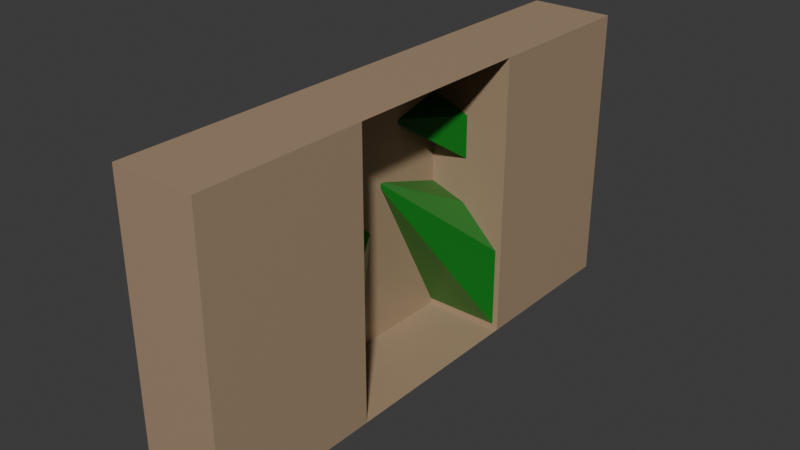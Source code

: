 # Source: wall.blend  (saved by Blender 5.0.118; exported with 4.5.12 LTS)
import bpy
from mathutils import Matrix  # noqa: F401  (used for matrix-valued properties, if any)

bpy.ops.wm.read_factory_settings(use_empty=True)
scene = bpy.context.scene
scene.name = 'Scene'

# ---- collections
col_collection = bpy.data.collections.new('Collection'); scene.collection.children.link(col_collection)

# ---- materials (node trees are filled in below, after node groups)
mat_material_002 = bpy.data.materials.new('Material.002')
mat_material_005 = bpy.data.materials.new('Material.005')

# ---- material node trees
mat_material_002.use_nodes = True; mat_material_002.node_tree.nodes.clear()
_N = mat_material_002.node_tree.nodes; _L = mat_material_002.node_tree.links
n0 = _N.new('ShaderNodeBsdfPrincipled'); n0.name = 'Principled BSDF'; n0.location = (-200, 100)
n0.inputs[0].default_value = (0.3908, 0.2753, 0.1726, 1.0)
n1 = _N.new('ShaderNodeOutputMaterial'); n1.name = 'Material Output'; n1.location = (200, 100)
_L.new(n0.outputs[0], n1.inputs[0])
n1.is_active_output = True
mat_material_005.use_nodes = True; mat_material_005.node_tree.nodes.clear()
_N = mat_material_005.node_tree.nodes; _L = mat_material_005.node_tree.links
n0 = _N.new('ShaderNodeBsdfPrincipled'); n0.name = 'Principled BSDF'; n0.location = (-200, 100)
n0.inputs[0].default_value = (0.01113, 0.1753, 0.01561, 1.0)
n0.inputs[2].default_value = 0.1962
n1 = _N.new('ShaderNodeOutputMaterial'); n1.name = 'Material Output'; n1.location = (200, 100)
_L.new(n0.outputs[0], n1.inputs[0])
n1.is_active_output = True

# ---- world
world_world = bpy.data.worlds.new('World'); scene.world = world_world
world_world.use_nodes = True; world_world.node_tree.nodes.clear()
_N = world_world.node_tree.nodes; _L = world_world.node_tree.links
n0 = _N.new('ShaderNodeOutputWorld'); n0.name = 'World Output'; n0.location = (200, 100)
n1 = _N.new('ShaderNodeBackground'); n1.name = 'Background'; n1.location = (-200, 100)
n1.inputs[0].default_value = (0.05088, 0.05088, 0.05088, 1.0)
_L.new(n1.outputs[0], n0.inputs[0])
n0.is_active_output = True
world_world.color = (0.05088, 0.05088, 0.05088)
world_world.sun_shadow_jitter_overblur = 0.0

# ---- meshes
me_cube_001 = bpy.data.meshes.new('Cube.001')
me_cube_001.from_pydata([(0.795, -0.9801, -0.9585), (0.795, 5.779, -0.9424), (0.795, -0.9568, -2.632), (0.795, 5.802, -2.616), (-0.8732, -0.9801, -0.9585), (-0.8732, 5.779, -0.9424), (-0.8732, -0.9568, -2.632), (-0.8732, 5.802, -2.616), (0.795, -1.03, 2.66), (0.795, 5.728, 2.676), (0.795, -1.007, 0.986), (0.795, 5.752, 1.002), (-0.8732, -1.03, 2.66), (-0.8732, 5.728, 2.676), (-0.8732, -1.007, 0.986), (-0.8732, 5.752, 1.002), (-0.9607, 4.569, -2.437), (-0.9607, 4.098, -0.7586), (0.7075, 5.719, -1.942), (0.7075, 3.719, -1.947), (0.7075, 5.707, -1.113), (0.7075, 3.707, -1.118), (-0.9607, 0.5139, 0.4017), (-0.9607, -0.6231, 2.212), (-0.9607, 2.58, 2.357), (-0.9607, 0.577, 2.606), (0.7075, 2.592, 1.527), (0.7075, 0.592, 1.523), (0.7075, 2.58, 2.357), (0.7075, 0.5805, 2.352), (-0.9607, 1.998, -2.522), (-0.9607, -0.7967, -2.529), (-0.9607, 2.792, -1.052), (-0.9607, -0.03483, -0.1337), (0.7075, 1.998, -2.522), (0.7075, -0.001621, -2.527), (0.7075, 1.987, -1.692), (0.7075, -0.01313, -1.697), (-0.9607, 5.707, 1.016), (-0.9607, 1.75, 0.1693), (-0.9607, 5.695, 1.846), (-0.9607, 3.419, 2.351), (0.7075, 5.707, 1.016), (0.7075, 3.707, 1.012), (0.7075, 5.695, 1.846), (0.7075, 3.696, 1.841), (-0.1791, 3.225, -2.129), (-0.9607, 2.98, -1.033), (-0.9607, 2.373, -2.322), (-0.2624, 3.258, -0.4467), (-0.9607, 2.892, 0.1338), (-0.9607, 1.64, -0.4928)], [], [(5, 1, 11, 15), (0, 4, 6, 2), (3, 2, 6, 7), (7, 6, 4, 5), (5, 1, 3, 7), (1, 0, 2, 3), (5, 4, 0, 1), (8, 12, 14, 10), (4, 5, 15, 14), (15, 14, 12, 13), (13, 9, 11, 15), (9, 8, 10, 11), (13, 12, 8, 9), (20, 21, 19, 18), (17, 20, 18, 16), (22, 23, 25, 24), (24, 25, 29, 28), (28, 29, 27, 26), (26, 27, 23, 22), (24, 28, 26, 22), (29, 25, 23, 27), (30, 31, 33, 32), (32, 33, 37, 36), (36, 37, 35, 34), (34, 35, 31, 30), (32, 36, 34, 30), (37, 33, 31, 35), (38, 39, 41, 40), (40, 41, 45, 44), (44, 45, 43, 42), (42, 43, 39, 38), (40, 44, 42, 38), (45, 41, 39, 43), (0, 4, 14, 15, 11, 10), (46, 47, 48), (49, 50, 51), (18, 19, 46, 48, 16), (16, 48, 47, 51, 50, 17), (21, 49, 51, 47, 46, 19), (17, 50, 49, 21, 20)])
me_cube_001.polygons.foreach_set('material_index', [0, 0, 0, 0, 0, 0, 0, 0, 0, 0, 0, 0, 0, 0, 1, 1, 1, 0, 1, 1, 1, 1, 1, 0, 1, 1, 1, 1, 1, 0, 1, 1, 1, 0, 1, 1, 1, 1, 1, 1])
_uv = me_cube_001.uv_layers.new(name='UVMap')
_uv.uv.foreach_set('vector', [0.125, 0.5, 0.375, 0.5, 0.375, 0.75, 0.375, 1.0, 0.625, 0.5, 0.875, 0.5, 0.875, 0.75, 0.625, 0.75, 0.375, 0.75, 0.625, 0.75, 0.625, 1.0, 0.375, 1.0, 0.375, 0.0, 0.625, 0.0, 0.625, 0.25, 0.375, 0.25, 0.125, 0.5, 0.375, 0.5, 0.375, 0.75, 0.125, 0.75, 0.375, 0.5, 0.625, 0.5, 0.625, 0.75, 0.375, 0.75, 0.375, 0.25, 0.625, 0.25, 0.625, 0.5, 0.375, 0.5, 0.625, 0.5, 0.875, 0.5, 0.875, 0.75, 0.625, 0.75, 0.0, 0.0, 0.0, 0.0, 0.0, 0.0, 0.0, 0.0, 0.375, 0.0, 0.625, 0.0, 0.625, 0.25, 0.375, 0.25, 0.125, 0.5, 0.375, 0.5, 0.375, 0.75, 0.125, 0.75, 0.375, 0.5, 0.625, 0.5, 0.625, 0.75, 0.375, 0.75, 0.375, 0.25, 0.625, 0.25, 0.625, 0.5, 0.375, 0.5, 0.375, 0.5, 0.625, 0.5, 0.625, 0.75, 0.375, 0.75, 0.125, 0.5, 0.375, 0.5, 0.375, 0.75, 0.125, 0.75, 0.375, 0.0, 0.625, 0.0, 0.625, 0.25, 0.375, 0.25, 0.375, 0.25, 0.625, 0.25, 0.625, 0.5, 0.375, 0.5, 0.375, 0.5, 0.625, 0.5, 0.625, 0.75, 0.375, 0.75, 0.375, 0.75, 0.625, 0.75, 0.625, 1.0, 0.375, 1.0, 0.125, 0.5, 0.375, 0.5, 0.375, 0.75, 0.125, 0.75, 0.625, 0.5, 0.875, 0.5, 0.875, 0.75, 0.625, 0.75, 0.375, 0.0, 0.625, 0.0, 0.625, 0.25, 0.375, 0.25, 0.375, 0.25, 0.625, 0.25, 0.625, 0.5, 0.375, 0.5, 0.375, 0.5, 0.625, 0.5, 0.625, 0.75, 0.375, 0.75, 0.375, 0.75, 0.625, 0.75, 0.625, 1.0, 0.375, 1.0, 0.125, 0.5, 0.375, 0.5, 0.375, 0.75, 0.125, 0.75, 0.625, 0.5, 0.875, 0.5, 0.875, 0.75, 0.625, 0.75, 0.375, 0.0, 0.625, 0.0, 0.625, 0.25, 0.375, 0.25, 0.375, 0.25, 0.625, 0.25, 0.625, 0.5, 0.375, 0.5, 0.375, 0.5, 0.625, 0.5, 0.625, 0.75, 0.375, 0.75, 0.375, 0.75, 0.625, 0.75, 0.625, 1.0, 0.375, 1.0, 0.125, 0.5, 0.375, 0.5, 0.375, 0.75, 0.125, 0.75, 0.625, 0.5, 0.875, 0.5, 0.875, 0.75, 0.625, 0.75, 0.625, 0.5, 0.875, 0.5, 0.625, 1.0, 0.375, 1.0, 0.375, 0.75, 0.625, 0.75, 0.625, 0.8829, 0.875, 0.6525, 0.5115, 0.5, 0.7704, 0.5, 0.5493, 0.25, 0.75, 0.375, 0.375, 0.75, 0.625, 0.75, 0.625, 0.8829, 0.5115, 0.5, 0.375, 1.0, 0.375, 0.0, 0.5115, 0.0, 0.625, 0.09749, 0.625, 0.1525, 0.5493, 0.25, 0.375, 0.25, 0.625, 0.5, 0.7704, 0.5, 0.75, 0.375, 0.875, 0.6525, 0.7579, 0.75, 0.625, 0.75, 0.375, 0.25, 0.5493, 0.25, 0.625, 0.3546, 0.625, 0.5, 0.375, 0.5])
me_cube_001.materials.append(mat_material_002)
me_cube_001.materials.append(mat_material_005)
me_cube_001.update()

# ---- objects
ob_cube_001 = bpy.data.objects.new('Cube.001', me_cube_001)

# ---- transforms, parenting, visibility, modifiers, constraints
ob_cube_001.location = (0.0469, 0.2082, 5.847)
ob_cube_001.rotation_euler = (-1.577, -0.0, 0.0)
ob_cube_001.scale = (1.199, 1.0, 2.411)

# ---- collection membership
col_collection.objects.link(ob_cube_001)

# ---- scene / render settings (as saved in the file)
scene.frame_start = 1; scene.frame_end = 250; scene.frame_set(1)
scene.render.engine = 'BLENDER_EEVEE_NEXT'
scene.render.bake_bias = 0.0
scene.render.bake_samples = 0
scene.cycles.sampling_pattern = 'TABULATED_SOBOL'
scene.eevee.use_volume_custom_range = False
bpy.context.view_layer.update()

# ---- added for rendering (the .blend has no active camera and no usable light): camera, sun
cam_auto = bpy.data.cameras.new('AutoCamera')
cam_auto.lens = 50.0
cam_auto.sensor_width = 36.0
cam_auto.clip_end = 1000.0
ob_auto_camera = bpy.data.objects.new('AutoCamera', cam_auto)
scene.collection.objects.link(ob_auto_camera)
ob_auto_camera.location = (13.5751, -16.1059, 14.3628)
ob_auto_camera.rotation_euler = (1.09748, -7.21219e-08, 0.694738)
scene.camera = ob_auto_camera
light_auto_sun = bpy.data.lights.new('AutoSun', 'SUN')
light_auto_sun.energy = 3.0
light_auto_sun.angle = 0.0523599
ob_auto_sun = bpy.data.objects.new('AutoSun', light_auto_sun)
scene.collection.objects.link(ob_auto_sun)
ob_auto_sun.rotation_euler = (0.872665, 0.174533, 0.523599)
bpy.context.view_layer.update()
